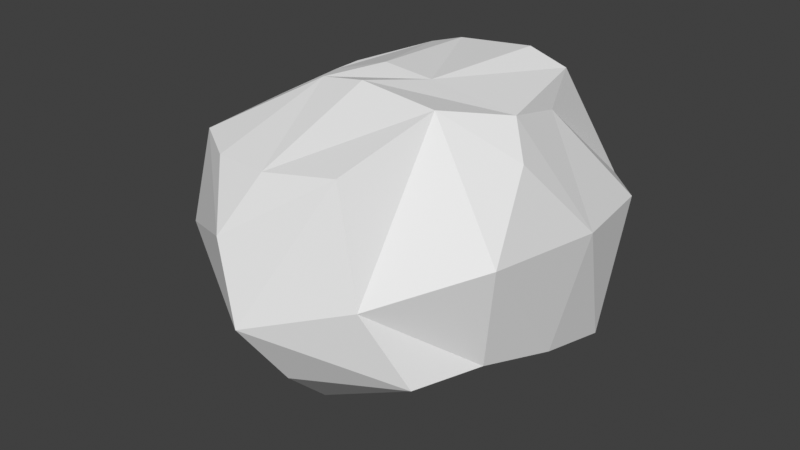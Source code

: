 # Source: Meteor3.blend  (saved by Blender 5.0.118; exported with 4.5.12 LTS)
import bpy
from mathutils import Matrix  # noqa: F401  (used for matrix-valued properties, if any)

bpy.ops.wm.read_factory_settings(use_empty=True)
scene = bpy.context.scene
scene.name = 'Scene'

# ---- collections
col_collection = bpy.data.collections.new('Collection'); scene.collection.children.link(col_collection)

# ---- world
world_world = bpy.data.worlds.new('World'); scene.world = world_world
world_world.use_nodes = True; world_world.node_tree.nodes.clear()
_N = world_world.node_tree.nodes; _L = world_world.node_tree.links
n0 = _N.new('ShaderNodeOutputWorld'); n0.name = 'World Output'; n0.location = (300, 300)
n1 = _N.new('ShaderNodeBackground'); n1.name = 'Background'; n1.location = (10, 300)
n1.inputs[0].default_value = (0.05088, 0.05088, 0.05088, 1.0)
_L.new(n1.outputs[0], n0.inputs[0])
n0.is_active_output = True
world_world.color = (0.05088, 0.05088, 0.05088)
world_world.sun_shadow_jitter_overblur = 0.0

# ---- meshes
me_cube = bpy.data.meshes.new('Cube')
me_cube.from_pydata([(-0.9094, -0.4989, -0.4789), (-1.098, -0.4675, 0.5909), (0.6252, -0.5821, -0.5519), (0.1389, -0.6441, 0.6659), (-1.401, 0.3323, -0.9324), (-1.18, -0.5767, -0.04182), (0.8895, 0.4678, -0.7014), (0.374, -0.7527, -0.05144), (-0.1683, -0.7899, -0.7034), (-0.3699, 0.3046, -1.375), (-0.3169, -1.05, -0.2923), (0.9413, 0.805, 0.02322), (-1.621, 0.7582, -0.1575), (-0.9807, 0.04218, 0.6957), (-0.9048, 0.4878, 0.7631), (-1.085, 0.4063, 0.4328), (-0.4041, 1.206, 0.9093), (0.1036, 1.279, 0.9359), (0.5462, 0.4818, 0.7997), (0.2924, 0.02701, 0.9054), (0.7055, 0.3442, 0.5762), (-0.3591, -0.7297, 0.5961), (-0.765, -0.68, 0.5753), (-0.5537, -0.9342, 0.1995), (-0.5992, 0.05123, 0.9), (-0.2751, 0.04678, 0.9517), (-0.03948, 0.4172, 0.9089), (-0.402, 0.4107, 0.9436), (0.4339, 1.463, -0.7639), (0.8837, 1.066, -0.8589), (0.4891, 0.9679, 0.6803), (0.3769, 1.29, 0.8436), (0.469, 1.906, -0.08472), (0.8198, 1.516, -0.02088), (-1.466, 0.828, -0.9265), (-1.12, 1.332, -1.014), (-0.5967, 1.131, 0.8619), (-0.8653, 0.661, 0.7861), (-1.477, 1.227, -0.1952), (-1.016, 1.588, -0.1149), (-0.5996, 1.37, -0.9625), (-0.1384, 1.422, -0.803), (-0.4335, 1.257, -0.9754), (-0.3248, 1.996, -0.06921), (0.08219, 2.003, -0.09856), (-0.05347, 1.386, 0.7864), (-0.3565, 1.296, 0.8081), (-1.151, -0.1846, -0.761), (0.7459, -0.04123, -0.6082), (-0.2614, -0.3832, -1.096), (0.8701, -0.1323, 0.1281), (-1.287, 0.0544, -0.02972)], [], [(49, 48, 2, 8), (47, 49, 8, 0), (8, 10, 5, 0), (2, 7, 10, 8), (48, 50, 7, 2), (47, 51, 12, 4), (13, 14, 15), (18, 19, 20), (21, 22, 23), (24, 25, 26, 27), (24, 22, 21, 25), (16, 27, 26, 17), (25, 19, 18, 26), (13, 24, 27, 14), (0, 5, 51, 47), (24, 13, 1, 22), (19, 25, 21, 3), (7, 50, 19, 3), (7, 3, 21, 23, 10), (10, 23, 22, 1, 5), (33, 29, 28, 32), (30, 33, 32, 31), (29, 33, 11, 6), (18, 20, 11), (30, 31, 17, 26, 18), (39, 35, 34, 38), (36, 39, 38, 37), (4, 12, 38, 34), (16, 36, 37, 14, 27), (12, 15, 14, 37, 38), (40, 41, 42), (44, 41, 40, 43), (45, 44, 43, 46), (41, 44, 32, 28), (42, 41, 9), (35, 39, 43, 40), (44, 45, 17, 31, 32), (39, 36, 16, 46, 43), (16, 17, 45, 46), (6, 11, 50, 48), (4, 9, 49, 47), (9, 6, 48, 49), (13, 15, 51), (51, 15, 12), (51, 5, 13), (1, 13, 5), (20, 19, 50), (11, 20, 50), (33, 30, 11), (18, 11, 30), (28, 29, 41), (9, 29, 6), (41, 29, 9), (40, 42, 35), (34, 35, 4), (4, 35, 9), (42, 9, 35)])
_uv = me_cube.uv_layers.new(name='UVMap')
_uv.uv.foreach_set('vector', [0.25, 0.6875, 0.375, 0.6875, 0.375, 0.75, 0.25, 0.75, 0.125, 0.6875, 0.25, 0.6875, 0.25, 0.75, 0.125, 0.75, 0.375, 0.875, 0.5, 0.875, 0.5, 1.0, 0.375, 1.0, 0.375, 0.75, 0.5, 0.75, 0.5, 0.875, 0.375, 0.875, 0.375, 0.6875, 0.5, 0.6875, 0.5, 0.75, 0.375, 0.75, 0.375, 0.0625, 0.5, 0.0625, 0.5, 0.125, 0.375, 0.125, 0.625, 0.08978, 0.618, 0.1443, 0.5852, 0.125, 0.625, 0.5869, 0.6289, 0.6596, 0.5817, 0.625, 0.625, 0.8485, 0.625, 0.9198, 0.5785, 0.875, 0.7859, 0.6549, 0.7025, 0.6553, 0.703, 0.5905, 0.785, 0.5925, 0.7859, 0.6549, 0.7948, 0.75, 0.6971, 0.75, 0.7025, 0.6553, 0.7902, 0.5, 0.785, 0.5925, 0.703, 0.5905, 0.704, 0.5, 0.7025, 0.6553, 0.6289, 0.6596, 0.625, 0.5869, 0.703, 0.5905, 0.875, 0.6602, 0.7859, 0.6549, 0.785, 0.5925, 0.875, 0.5864, 0.375, 0.0, 0.5, 0.0, 0.5, 0.0625, 0.375, 0.0625, 0.7859, 0.6549, 0.875, 0.6602, 0.875, 0.75, 0.7948, 0.75, 0.6289, 0.6596, 0.7025, 0.6553, 0.6971, 0.75, 0.625, 0.75, 0.5, 0.75, 0.5, 0.6875, 0.6289, 0.6596, 0.625, 0.75, 0.5, 0.75, 0.625, 0.75, 0.625, 0.8485, 0.5785, 0.875, 0.5, 0.875, 0.5, 0.875, 0.5785, 0.875, 0.625, 0.9198, 0.625, 1.0, 0.5, 1.0, 0.5, 0.5349, 0.375, 0.5432, 0.3615, 0.473, 0.5, 0.4627, 0.625, 0.5398, 0.5, 0.5349, 0.5, 0.4627, 0.6373, 0.4681, 0.375, 0.5432, 0.5, 0.5349, 0.5, 0.625, 0.375, 0.625, 0.625, 0.5869, 0.5817, 0.625, 0.5, 0.625, 0.625, 0.5398, 0.6373, 0.4681, 0.704, 0.5, 0.703, 0.5905, 0.625, 0.5869, 0.5, 0.2949, 0.375, 0.2951, 0.375, 0.1949, 0.5, 0.1997, 0.625, 0.2997, 0.5, 0.2949, 0.5, 0.1997, 0.6202, 0.1774, 0.375, 0.125, 0.5, 0.125, 0.5, 0.1997, 0.375, 0.1949, 0.7902, 0.5, 0.8253, 0.5, 0.875, 0.5593, 0.875, 0.5864, 0.785, 0.5925, 0.5, 0.125, 0.5852, 0.125, 0.618, 0.1443, 0.6202, 0.1774, 0.5, 0.1997, 0.2382, 0.5046, 0.2866, 0.4911, 0.25, 0.5214, 0.5, 0.4012, 0.3706, 0.4072, 0.375, 0.3515, 0.5, 0.3513, 0.6083, 0.3876, 0.5, 0.4012, 0.5, 0.3513, 0.6132, 0.3477, 0.3706, 0.4072, 0.5, 0.4012, 0.5, 0.4627, 0.3615, 0.473, 0.25, 0.5214, 0.2866, 0.4911, 0.0, 0.0, 0.375, 0.2951, 0.5, 0.2949, 0.5, 0.3513, 0.375, 0.3515, 0.5, 0.4012, 0.6083, 0.3876, 0.625, 0.398, 0.6373, 0.4681, 0.5, 0.4627, 0.5, 0.2949, 0.625, 0.2997, 0.625, 0.3348, 0.6132, 0.3477, 0.5, 0.3513, 0.625, 0.3348, 0.625, 0.398, 0.6083, 0.3876, 0.6132, 0.3477, 0.375, 0.625, 0.5, 0.625, 0.5, 0.6875, 0.375, 0.6875, 0.125, 0.625, 0.25, 0.625, 0.25, 0.6875, 0.125, 0.6875, 0.25, 0.625, 0.375, 0.625, 0.375, 0.6875, 0.25, 0.6875, 0.625, 0.08978, 0.5852, 0.125, 0.0, 0.0, 0.0, 0.0, 0.5852, 0.125, 0.5, 0.125, 0.0, 0.0, 0.5, 0.0, 0.625, 0.08978, 0.875, 0.75, 0.875, 0.6602, 0.5, 0.0, 0.5817, 0.625, 0.6289, 0.6596, 0.5, 0.6875, 0.5, 0.625, 0.5817, 0.625, 0.5, 0.6875, 0.5, 0.5349, 0.625, 0.5398, 0.5, 0.625, 0.625, 0.5869, 0.5, 0.625, 0.625, 0.5398, 0.3615, 0.473, 0.375, 0.5432, 0.3706, 0.4072, 0.25, 0.625, 0.375, 0.5432, 0.375, 0.625, 0.3706, 0.4072, 0.375, 0.5432, 0.25, 0.625, 0.375, 0.3515, 0.25, 0.5214, 0.375, 0.2951, 0.375, 0.1949, 0.375, 0.2951, 0.375, 0.125, 0.375, 0.125, 0.375, 0.2951, 0.25, 0.625, 0.25, 0.5214, 0.25, 0.625, 0.375, 0.2951])
me_cube.update()

# ---- objects
ob_cube = bpy.data.objects.new('Cube', me_cube)

# ---- transforms, parenting, visibility, modifiers, constraints
ob_cube.location = (0.0, 0.0, 0.0)

# ---- collection membership
col_collection.objects.link(ob_cube)

# ---- scene / render settings (as saved in the file)
scene.frame_start = 1; scene.frame_end = 250; scene.frame_set(204)
scene.render.engine = 'BLENDER_EEVEE_NEXT'
scene.render.bake_bias = 0.0
scene.render.bake_samples = 0
scene.view_settings.view_transform = 'Standard'
bpy.context.view_layer.update()

# ---- added for rendering (the .blend has no active camera and no usable light): camera, sun
cam_auto = bpy.data.cameras.new('AutoCamera')
cam_auto.lens = 50.0
cam_auto.sensor_width = 36.0
cam_auto.clip_end = 1000.0
ob_auto_camera = bpy.data.objects.new('AutoCamera', cam_auto)
scene.collection.objects.link(ob_auto_camera)
ob_auto_camera.location = (3.93039, -4.64787, 3.20454)
ob_auto_camera.rotation_euler = (1.09748, -7.21219e-08, 0.694738)
scene.camera = ob_auto_camera
light_auto_sun = bpy.data.lights.new('AutoSun', 'SUN')
light_auto_sun.energy = 3.0
light_auto_sun.angle = 0.0523599
ob_auto_sun = bpy.data.objects.new('AutoSun', light_auto_sun)
scene.collection.objects.link(ob_auto_sun)
ob_auto_sun.rotation_euler = (0.872665, 0.174533, 0.523599)
bpy.context.view_layer.update()
